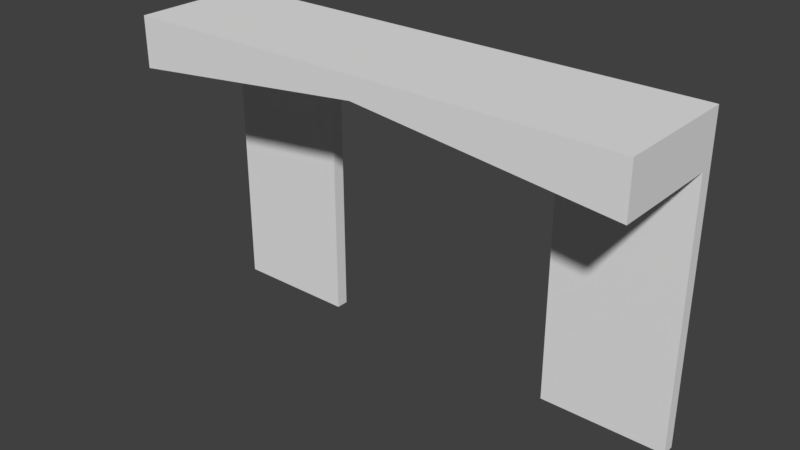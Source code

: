 # Source: HallWallEntrance2x8x5.blend  (saved by Blender 2.79.0; exported with 4.5.12 LTS)
import bpy
from mathutils import Matrix  # noqa: F401  (used for matrix-valued properties, if any)

bpy.ops.wm.read_factory_settings(use_empty=True)
scene = bpy.context.scene
scene.name = 'Scene'

# ---- collections
col_collection_1 = bpy.data.collections.new('Collection 1'); scene.collection.children.link(col_collection_1)

# ---- materials (node trees are filled in below, after node groups)
mat_wall = bpy.data.materials.new('Wall')
mat_wall.alpha_threshold = 0.0
mat_wall.use_transparent_shadow = False
mat_wall.roughness = 0.5
mat_wall.specular_intensity = 0.0
mat_wall.line_color = (0.0, 0.0, 0.0, 1.0)

# ---- material node trees

# ---- world
world_world = bpy.data.worlds.new('World'); scene.world = world_world
world_world.color = (0.05088, 0.05088, 0.05088)
world_world.use_sun_shadow = False
world_world.sun_shadow_jitter_overblur = 0.0
world_world.cycles.sampling_method = 'MANUAL'

# ---- meshes
me_hallwallentrance_2x8x5 = bpy.data.meshes.new('HallWallEntrance_2x8x5')
me_hallwallentrance_2x8x5.from_pydata([(2.831e-07, 4.103e-15, 9.387e-08), (-7.58e-07, 5.0, 2.0), (2.831e-07, 5.0, -3.748e-07), (8.0, -2.384e-07, 7.113e-07), (8.0, 5.0, 2.092e-07), (8.0, 5.0, 2.0), (2.831e-07, 4.0, -2.796e-07), (-5.196e-07, 4.2, 2.0), (8.0, 4.2, 2.0), (8.0, 4.0, 3.113e-07), (4.0, 5.0, 2.0), (4.0, 5.0, -7.341e-08), (4.0, 4.65, 2.0), (2.744e-07, 8.742e-09, 0.2), (8.0, -2.297e-07, 0.2), (8.0, 4.2, 0.2), (4.0, 4.65, 0.2), (-8.325e-08, 4.2, 0.2), (6.0, 8.742e-09, 0.2), (6.0, 3.9, 0.2), (2.0, 3.9, 0.2), (2.0, 8.742e-09, 0.2), (2.0, 1.027e-14, 2.349e-07), (2.0, 3.9, 1.179e-07), (6.0, 3.9, 3.463e-07), (6.0, 2.493e-14, 5.704e-07), (4.0, 4.35, 0.2), (4.0, 4.35, 2.125e-07), (2.0, 2.5, 0.2), (7.808e-08, 2.5, 0.2), (1.272e-08, 3.0, 0.2), (2.0, 3.0, 0.2), (6.0, 2.5, 0.2), (6.0, 3.0, 0.2), (8.0, 2.5, 0.2), (8.0, 3.0, 0.2), (2.0, 4.425, 0.2), (6.0, 4.425, 0.2), (6.0, 2.5, 0.2), (6.0, 3.0, 0.2), (8.0, 2.5, 0.2), (8.0, 3.0, 0.2)], [], [(12, 10, 1, 7), (5, 4, 11, 10), (16, 37, 15, 8, 12), (1, 2, 6, 17, 7), (6, 2, 4, 9, 3, 25, 24, 27, 23, 22, 0), (14, 3, 9, 15, 35, 34), (8, 5, 10, 12), (0, 13, 29, 30, 17, 6), (12, 7, 17, 36, 16), (25, 3, 14, 18), (0, 22, 21, 13), (22, 23, 20, 31, 28, 21), (27, 24, 19, 26), (24, 25, 18, 32, 33, 19), (13, 21, 28, 29), (23, 27, 26, 20), (10, 11, 2, 1), (8, 15, 9, 4, 5), (28, 31, 30, 29), (30, 31, 36, 17), (36, 20, 26, 16), (16, 26, 19, 37), (34, 32, 18, 14), (35, 15, 37, 33), (38, 40, 41, 39)])
_uv = me_hallwallentrance_2x8x5.uv_layers.new(name='UVMap')
_uv.uv.foreach_set('vector', [2.004, 0.8786, 2.004, 0.9973, -0.01167, 0.9973, -0.01167, 0.7356, 0.0, 0.0, 0.0, 0.0, 0.0, 0.0, 0.0, 0.0, 1.001, -0.005348, 2.003, -0.005305, 3.005, -0.005262, 3.005, 0.9995, 1.001, 0.9994, 0.0, 0.0, 0.0, 0.0, 0.0, 0.0, 0.0, 0.0, 0.0, 0.0, 0.0, 0.0, 0.0, 0.0, 0.0, 0.0, 0.0, 0.0, 0.0, 0.0, 0.0, 0.0, 0.0, 0.0, 0.0, 0.0, 0.0, 0.0, 0.0, 0.0, 0.0, 0.0, 0.0, 0.0, 0.0, 0.0, 0.0, 0.0, 0.0, 0.0, 0.0, 0.0, 0.0, 0.0, 3.999, 0.7356, 3.999, 0.9973, 2.004, 0.9973, 2.004, 0.8786, 0.0, 0.0, 0.0, 0.0, 0.0, 0.0, 0.0, 0.0, 0.0, 0.0, 0.0, 0.0, 1.001, 0.9994, -1.002, 0.9993, -1.002, -0.005434, -0.0002344, -0.005391, 1.001, -0.005348, 0.0, 0.0, 0.0, 0.0, 0.0, 0.0, 0.0, 0.0, 0.0, 0.0, 0.0, 0.0, 0.0, 0.0, 0.0, 0.0, 0.6796, 0.9477, 0.3519, 0.9472, 0.3519, 0.9304, 0.4275, 0.9305, 0.4696, 0.9297, 0.6797, 0.9309, 0.7168, 0.947, 0.5445, 0.9467, 0.5446, 0.9299, 0.7168, 0.9302, 0.609, 0.9526, 0.2813, 0.9521, 0.2813, 0.9363, 0.4781, 0.9356, 0.5334, 0.9356, 0.609, 0.9358, 0.001141, 9.498e-05, 0.9989, 9.501e-05, 0.9989, 0.7368, 0.001141, 0.7368, 0.5726, 0.9414, 0.4004, 0.9411, 0.4004, 0.9243, 0.5726, 0.9245, 0.0, 0.0, 0.0, 0.0, 0.0, 0.0, 0.0, 0.0, 0.0, 0.0, 0.0, 0.0, 0.0, 0.0, 0.0, 0.0, 0.0, 0.0, 1.001, 0.7324, 1.001, 1.0, 0.002041, 1.0, 0.002041, 0.7324, -0.0009159, -0.001376, 0.9989, -0.001376, 0.9989, 0.7332, -0.0009159, 0.7314, 0.02155, 0.6396, 0.02251, 0.3877, 0.9925, 0.3883, 0.9931, 0.6396, 0.03519, 0.6501, 0.03506, 0.4258, 0.9492, 0.4258, 0.9494, 0.6484, 1.0, 0.7364, 0.001927, 0.7364, 0.001927, -0.0002832, 1.0, -0.0002833, 1.0, 0.001085, 1.0, 0.7351, 0.001545, 0.7349, 0.001545, 0.001085, 0.001785, 0.7347, 0.9995, 0.7347, 0.9995, 0.9998, 0.001785, 0.9998])
me_hallwallentrance_2x8x5.materials.append(mat_wall)
me_hallwallentrance_2x8x5.use_remesh_preserve_volume = False
me_hallwallentrance_2x8x5.use_remesh_preserve_attributes = False
me_hallwallentrance_2x8x5.use_mirror_vertex_groups = False
me_hallwallentrance_2x8x5.update()

# ---- objects
ob_hallwallentrance_2x8x5 = bpy.data.objects.new('HallWallEntrance_2x8x5', me_hallwallentrance_2x8x5)

# ---- transforms, parenting, visibility, modifiers, constraints
ob_hallwallentrance_2x8x5.location = (-1.192e-07, 1.788e-07, 0.0)
ob_hallwallentrance_2x8x5.rotation_euler = (1.571, 0.0, 0.0)
ob_hallwallentrance_2x8x5.lock_rotations_4d = False
ob_hallwallentrance_2x8x5.empty_display_type = 'ARROWS'
ob_hallwallentrance_2x8x5.lineart.crease_threshold = 0.0

# ---- collection membership
col_collection_1.objects.link(ob_hallwallentrance_2x8x5)

# ---- scene / render settings (as saved in the file)
scene.frame_start = 1; scene.frame_end = 250; scene.frame_set(79)
scene.render.engine = 'BLENDER_EEVEE_NEXT'
scene.render.resolution_percentage = 50
scene.render.dither_intensity = 0.0
scene.cycles.use_denoising = False
scene.cycles.samples = 128
scene.cycles.sampling_pattern = 'TABULATED_SOBOL'
scene.cycles.use_adaptive_sampling = False
scene.cycles.use_light_tree = False
scene.cycles.blur_glossy = 0.0
scene.cycles.sample_clamp_indirect = 0.0
scene.view_settings.view_transform = 'Standard'
bpy.context.view_layer.update()

# ---- added for rendering (the .blend has no active camera and no usable light): camera, sun
cam_auto = bpy.data.cameras.new('AutoCamera')
cam_auto.lens = 50.0
cam_auto.sensor_width = 36.0
cam_auto.clip_end = 1000.0
ob_auto_camera = bpy.data.objects.new('AutoCamera', cam_auto)
scene.collection.objects.link(ob_auto_camera)
ob_auto_camera.location = (12.9225, -11.7071, 9.63803)
ob_auto_camera.rotation_euler = (1.09748, -7.21219e-08, 0.694738)
scene.camera = ob_auto_camera
light_auto_sun = bpy.data.lights.new('AutoSun', 'SUN')
light_auto_sun.energy = 3.0
light_auto_sun.angle = 0.0523599
ob_auto_sun = bpy.data.objects.new('AutoSun', light_auto_sun)
scene.collection.objects.link(ob_auto_sun)
ob_auto_sun.rotation_euler = (0.872665, 0.174533, 0.523599)
bpy.context.view_layer.update()
